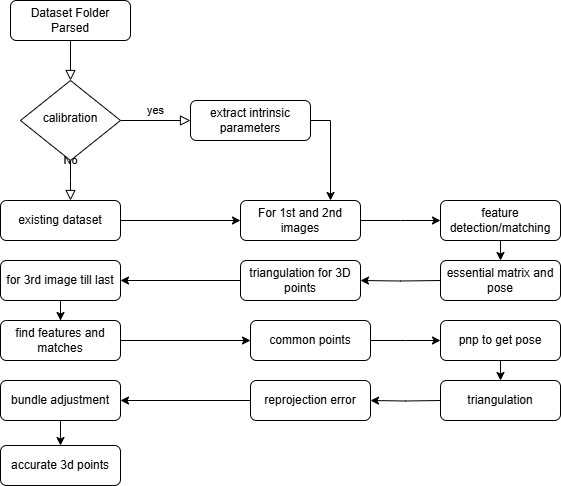

The diagram above was exported from draw.io. Its source (the exported page's mxGraphModel, read from the mxfile embedded in the PNG):
<mxGraphModel dx="1240" dy="646" grid="1" gridSize="10" guides="1" tooltips="1" connect="1" arrows="1" fold="1" page="1" pageScale="1" pageWidth="827" pageHeight="1169" math="0" shadow="0">
  <root>
    <mxCell id="WIyWlLk6GJQsqaUBKTNV-0" />
    <mxCell id="WIyWlLk6GJQsqaUBKTNV-1" parent="WIyWlLk6GJQsqaUBKTNV-0" />
    <mxCell id="WIyWlLk6GJQsqaUBKTNV-2" value="" style="rounded=0;html=1;jettySize=auto;orthogonalLoop=1;fontSize=11;endArrow=block;endFill=0;endSize=8;strokeWidth=1;shadow=0;labelBackgroundColor=none;edgeStyle=orthogonalEdgeStyle;" parent="WIyWlLk6GJQsqaUBKTNV-1" source="WIyWlLk6GJQsqaUBKTNV-3" target="WIyWlLk6GJQsqaUBKTNV-6" edge="1">
      <mxGeometry relative="1" as="geometry" />
    </mxCell>
    <mxCell id="WIyWlLk6GJQsqaUBKTNV-3" value="Dataset Folder Parsed" style="rounded=1;whiteSpace=wrap;html=1;fontSize=12;glass=0;strokeWidth=1;shadow=0;" parent="WIyWlLk6GJQsqaUBKTNV-1" vertex="1">
      <mxGeometry x="160" y="10" width="120" height="40" as="geometry" />
    </mxCell>
    <mxCell id="WIyWlLk6GJQsqaUBKTNV-4" value="No" style="rounded=0;html=1;jettySize=auto;orthogonalLoop=1;fontSize=11;endArrow=block;endFill=0;endSize=8;strokeWidth=1;shadow=0;labelBackgroundColor=none;edgeStyle=orthogonalEdgeStyle;" parent="WIyWlLk6GJQsqaUBKTNV-1" source="WIyWlLk6GJQsqaUBKTNV-6" edge="1">
      <mxGeometry y="20" relative="1" as="geometry">
        <mxPoint as="offset" />
        <mxPoint x="220" y="210" as="targetPoint" />
      </mxGeometry>
    </mxCell>
    <mxCell id="WIyWlLk6GJQsqaUBKTNV-5" value="yes" style="edgeStyle=orthogonalEdgeStyle;rounded=0;html=1;jettySize=auto;orthogonalLoop=1;fontSize=11;endArrow=block;endFill=0;endSize=8;strokeWidth=1;shadow=0;labelBackgroundColor=none;" parent="WIyWlLk6GJQsqaUBKTNV-1" source="WIyWlLk6GJQsqaUBKTNV-6" target="WIyWlLk6GJQsqaUBKTNV-7" edge="1">
      <mxGeometry y="10" relative="1" as="geometry">
        <mxPoint as="offset" />
      </mxGeometry>
    </mxCell>
    <mxCell id="WIyWlLk6GJQsqaUBKTNV-6" value="calibration" style="rhombus;whiteSpace=wrap;html=1;shadow=0;fontFamily=Helvetica;fontSize=12;align=center;strokeWidth=1;spacing=6;spacingTop=-4;" parent="WIyWlLk6GJQsqaUBKTNV-1" vertex="1">
      <mxGeometry x="170" y="90" width="100" height="80" as="geometry" />
    </mxCell>
    <mxCell id="Ci9ersTkpIlE1B-DHQn2-27" style="edgeStyle=orthogonalEdgeStyle;rounded=0;orthogonalLoop=1;jettySize=auto;html=1;exitX=1;exitY=0.5;exitDx=0;exitDy=0;entryX=0.75;entryY=0;entryDx=0;entryDy=0;" edge="1" parent="WIyWlLk6GJQsqaUBKTNV-1" source="WIyWlLk6GJQsqaUBKTNV-7" target="Ci9ersTkpIlE1B-DHQn2-0">
      <mxGeometry relative="1" as="geometry">
        <mxPoint x="450" y="200" as="targetPoint" />
      </mxGeometry>
    </mxCell>
    <mxCell id="WIyWlLk6GJQsqaUBKTNV-7" value="extract intrinsic parameters" style="rounded=1;whiteSpace=wrap;html=1;fontSize=12;glass=0;strokeWidth=1;shadow=0;" parent="WIyWlLk6GJQsqaUBKTNV-1" vertex="1">
      <mxGeometry x="340" y="110" width="120" height="40" as="geometry" />
    </mxCell>
    <mxCell id="Ci9ersTkpIlE1B-DHQn2-1" value="" style="edgeStyle=orthogonalEdgeStyle;rounded=0;orthogonalLoop=1;jettySize=auto;html=1;" edge="1" parent="WIyWlLk6GJQsqaUBKTNV-1" source="WIyWlLk6GJQsqaUBKTNV-11" target="Ci9ersTkpIlE1B-DHQn2-0">
      <mxGeometry relative="1" as="geometry" />
    </mxCell>
    <mxCell id="WIyWlLk6GJQsqaUBKTNV-11" value="existing dataset" style="rounded=1;whiteSpace=wrap;html=1;fontSize=12;glass=0;strokeWidth=1;shadow=0;" parent="WIyWlLk6GJQsqaUBKTNV-1" vertex="1">
      <mxGeometry x="150" y="210" width="120" height="40" as="geometry" />
    </mxCell>
    <mxCell id="Ci9ersTkpIlE1B-DHQn2-3" value="" style="edgeStyle=orthogonalEdgeStyle;rounded=0;orthogonalLoop=1;jettySize=auto;html=1;" edge="1" parent="WIyWlLk6GJQsqaUBKTNV-1" source="Ci9ersTkpIlE1B-DHQn2-0">
      <mxGeometry relative="1" as="geometry">
        <mxPoint x="590.0000000000002" y="230" as="targetPoint" />
      </mxGeometry>
    </mxCell>
    <mxCell id="Ci9ersTkpIlE1B-DHQn2-0" value="For 1st and 2nd images" style="rounded=1;whiteSpace=wrap;html=1;fontSize=12;glass=0;strokeWidth=1;shadow=0;" vertex="1" parent="WIyWlLk6GJQsqaUBKTNV-1">
      <mxGeometry x="390" y="210" width="120" height="40" as="geometry" />
    </mxCell>
    <mxCell id="Ci9ersTkpIlE1B-DHQn2-30" style="edgeStyle=orthogonalEdgeStyle;rounded=0;orthogonalLoop=1;jettySize=auto;html=1;exitX=0.5;exitY=1;exitDx=0;exitDy=0;entryX=0.5;entryY=0;entryDx=0;entryDy=0;" edge="1" parent="WIyWlLk6GJQsqaUBKTNV-1">
      <mxGeometry relative="1" as="geometry">
        <mxPoint x="650.0000000000002" y="250" as="sourcePoint" />
        <mxPoint x="650.0000000000002" y="270" as="targetPoint" />
      </mxGeometry>
    </mxCell>
    <mxCell id="Ci9ersTkpIlE1B-DHQn2-2" value="feature detection/matching" style="rounded=1;whiteSpace=wrap;html=1;fontSize=12;glass=0;strokeWidth=1;shadow=0;" vertex="1" parent="WIyWlLk6GJQsqaUBKTNV-1">
      <mxGeometry x="590" y="210" width="120" height="40" as="geometry" />
    </mxCell>
    <mxCell id="Ci9ersTkpIlE1B-DHQn2-7" value="" style="edgeStyle=orthogonalEdgeStyle;rounded=0;orthogonalLoop=1;jettySize=auto;html=1;" edge="1" parent="WIyWlLk6GJQsqaUBKTNV-1" target="Ci9ersTkpIlE1B-DHQn2-6">
      <mxGeometry relative="1" as="geometry">
        <mxPoint x="590.0000000000002" y="290" as="sourcePoint" />
      </mxGeometry>
    </mxCell>
    <mxCell id="Ci9ersTkpIlE1B-DHQn2-4" value="essential matrix and pose" style="rounded=1;whiteSpace=wrap;html=1;fontSize=12;glass=0;strokeWidth=1;shadow=0;" vertex="1" parent="WIyWlLk6GJQsqaUBKTNV-1">
      <mxGeometry x="590" y="270" width="120" height="40" as="geometry" />
    </mxCell>
    <mxCell id="Ci9ersTkpIlE1B-DHQn2-9" value="" style="edgeStyle=orthogonalEdgeStyle;rounded=0;orthogonalLoop=1;jettySize=auto;html=1;" edge="1" parent="WIyWlLk6GJQsqaUBKTNV-1" source="Ci9ersTkpIlE1B-DHQn2-6" target="Ci9ersTkpIlE1B-DHQn2-8">
      <mxGeometry relative="1" as="geometry" />
    </mxCell>
    <mxCell id="Ci9ersTkpIlE1B-DHQn2-6" value="triangulation for 3D points" style="rounded=1;whiteSpace=wrap;html=1;fontSize=12;glass=0;strokeWidth=1;shadow=0;" vertex="1" parent="WIyWlLk6GJQsqaUBKTNV-1">
      <mxGeometry x="390" y="270" width="120" height="40" as="geometry" />
    </mxCell>
    <mxCell id="Ci9ersTkpIlE1B-DHQn2-11" value="" style="edgeStyle=orthogonalEdgeStyle;rounded=0;orthogonalLoop=1;jettySize=auto;html=1;" edge="1" parent="WIyWlLk6GJQsqaUBKTNV-1" source="Ci9ersTkpIlE1B-DHQn2-8" target="Ci9ersTkpIlE1B-DHQn2-10">
      <mxGeometry relative="1" as="geometry" />
    </mxCell>
    <mxCell id="Ci9ersTkpIlE1B-DHQn2-8" value="for 3rd image till last" style="rounded=1;whiteSpace=wrap;html=1;fontSize=12;glass=0;strokeWidth=1;shadow=0;" vertex="1" parent="WIyWlLk6GJQsqaUBKTNV-1">
      <mxGeometry x="150" y="270" width="120" height="40" as="geometry" />
    </mxCell>
    <mxCell id="Ci9ersTkpIlE1B-DHQn2-14" value="" style="edgeStyle=orthogonalEdgeStyle;rounded=0;orthogonalLoop=1;jettySize=auto;html=1;" edge="1" parent="WIyWlLk6GJQsqaUBKTNV-1" source="Ci9ersTkpIlE1B-DHQn2-10" target="Ci9ersTkpIlE1B-DHQn2-13">
      <mxGeometry relative="1" as="geometry" />
    </mxCell>
    <mxCell id="Ci9ersTkpIlE1B-DHQn2-10" value="find features and matches" style="rounded=1;whiteSpace=wrap;html=1;fontSize=12;glass=0;strokeWidth=1;shadow=0;" vertex="1" parent="WIyWlLk6GJQsqaUBKTNV-1">
      <mxGeometry x="150" y="330" width="120" height="40" as="geometry" />
    </mxCell>
    <mxCell id="Ci9ersTkpIlE1B-DHQn2-16" value="" style="edgeStyle=orthogonalEdgeStyle;rounded=0;orthogonalLoop=1;jettySize=auto;html=1;" edge="1" parent="WIyWlLk6GJQsqaUBKTNV-1" source="Ci9ersTkpIlE1B-DHQn2-13">
      <mxGeometry relative="1" as="geometry">
        <mxPoint x="590.0000000000002" y="350" as="targetPoint" />
      </mxGeometry>
    </mxCell>
    <mxCell id="Ci9ersTkpIlE1B-DHQn2-13" value="common points" style="rounded=1;whiteSpace=wrap;html=1;fontSize=12;glass=0;strokeWidth=1;shadow=0;" vertex="1" parent="WIyWlLk6GJQsqaUBKTNV-1">
      <mxGeometry x="400" y="330" width="120" height="40" as="geometry" />
    </mxCell>
    <mxCell id="Ci9ersTkpIlE1B-DHQn2-18" value="" style="edgeStyle=orthogonalEdgeStyle;rounded=0;orthogonalLoop=1;jettySize=auto;html=1;" edge="1" parent="WIyWlLk6GJQsqaUBKTNV-1">
      <mxGeometry relative="1" as="geometry">
        <mxPoint x="650.0000000000002" y="370" as="sourcePoint" />
        <mxPoint x="650.0000000000002" y="390" as="targetPoint" />
      </mxGeometry>
    </mxCell>
    <mxCell id="Ci9ersTkpIlE1B-DHQn2-15" value="pnp to get pose" style="rounded=1;whiteSpace=wrap;html=1;fontSize=12;glass=0;strokeWidth=1;shadow=0;" vertex="1" parent="WIyWlLk6GJQsqaUBKTNV-1">
      <mxGeometry x="590" y="330" width="120" height="40" as="geometry" />
    </mxCell>
    <mxCell id="Ci9ersTkpIlE1B-DHQn2-20" value="" style="edgeStyle=orthogonalEdgeStyle;rounded=0;orthogonalLoop=1;jettySize=auto;html=1;" edge="1" parent="WIyWlLk6GJQsqaUBKTNV-1" target="Ci9ersTkpIlE1B-DHQn2-19">
      <mxGeometry relative="1" as="geometry">
        <mxPoint x="590.0000000000002" y="410" as="sourcePoint" />
      </mxGeometry>
    </mxCell>
    <mxCell id="Ci9ersTkpIlE1B-DHQn2-17" value="triangulation" style="rounded=1;whiteSpace=wrap;html=1;fontSize=12;glass=0;strokeWidth=1;shadow=0;" vertex="1" parent="WIyWlLk6GJQsqaUBKTNV-1">
      <mxGeometry x="590" y="390" width="120" height="40" as="geometry" />
    </mxCell>
    <mxCell id="Ci9ersTkpIlE1B-DHQn2-25" value="" style="edgeStyle=orthogonalEdgeStyle;rounded=0;orthogonalLoop=1;jettySize=auto;html=1;" edge="1" parent="WIyWlLk6GJQsqaUBKTNV-1" source="Ci9ersTkpIlE1B-DHQn2-19" target="Ci9ersTkpIlE1B-DHQn2-24">
      <mxGeometry relative="1" as="geometry" />
    </mxCell>
    <mxCell id="Ci9ersTkpIlE1B-DHQn2-19" value="reprojection error" style="rounded=1;whiteSpace=wrap;html=1;fontSize=12;glass=0;strokeWidth=1;shadow=0;" vertex="1" parent="WIyWlLk6GJQsqaUBKTNV-1">
      <mxGeometry x="400" y="390" width="120" height="40" as="geometry" />
    </mxCell>
    <mxCell id="Ci9ersTkpIlE1B-DHQn2-29" value="" style="edgeStyle=orthogonalEdgeStyle;rounded=0;orthogonalLoop=1;jettySize=auto;html=1;" edge="1" parent="WIyWlLk6GJQsqaUBKTNV-1" source="Ci9ersTkpIlE1B-DHQn2-24" target="Ci9ersTkpIlE1B-DHQn2-28">
      <mxGeometry relative="1" as="geometry" />
    </mxCell>
    <mxCell id="Ci9ersTkpIlE1B-DHQn2-24" value="bundle adjustment" style="rounded=1;whiteSpace=wrap;html=1;fontSize=12;glass=0;strokeWidth=1;shadow=0;" vertex="1" parent="WIyWlLk6GJQsqaUBKTNV-1">
      <mxGeometry x="150" y="390" width="120" height="40" as="geometry" />
    </mxCell>
    <mxCell id="Ci9ersTkpIlE1B-DHQn2-28" value="accurate 3d points" style="rounded=1;whiteSpace=wrap;html=1;fontSize=12;glass=0;strokeWidth=1;shadow=0;" vertex="1" parent="WIyWlLk6GJQsqaUBKTNV-1">
      <mxGeometry x="150" y="455" width="120" height="40" as="geometry" />
    </mxCell>
  </root>
</mxGraphModel>